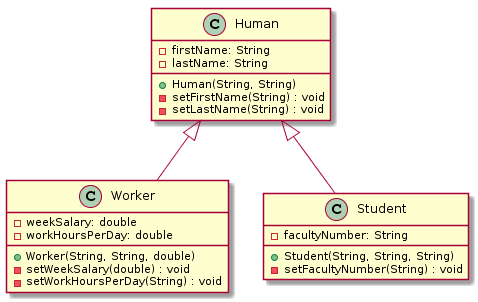

The diagram above was rendered by PlantUML. Its source (embedded in the PNG):
@startuml
Human <|-- Worker
Human <|-- Student

class Human {
  - firstName: String
  - lastName: String
  + Human(String, String) 
  - setFirstName(String) : void
  - setLastName(String) : void
}

class Student {
  - facultyNumber: String
  + Student(String, String, String) 
  - setFacultyNumber(String) : void
}

class Worker {
  - weekSalary: double
  - workHoursPerDay: double
  + Worker(String, String, double) 
  - setWeekSalary(double) : void
  - setWorkHoursPerDay(String) : void
}
@enduml